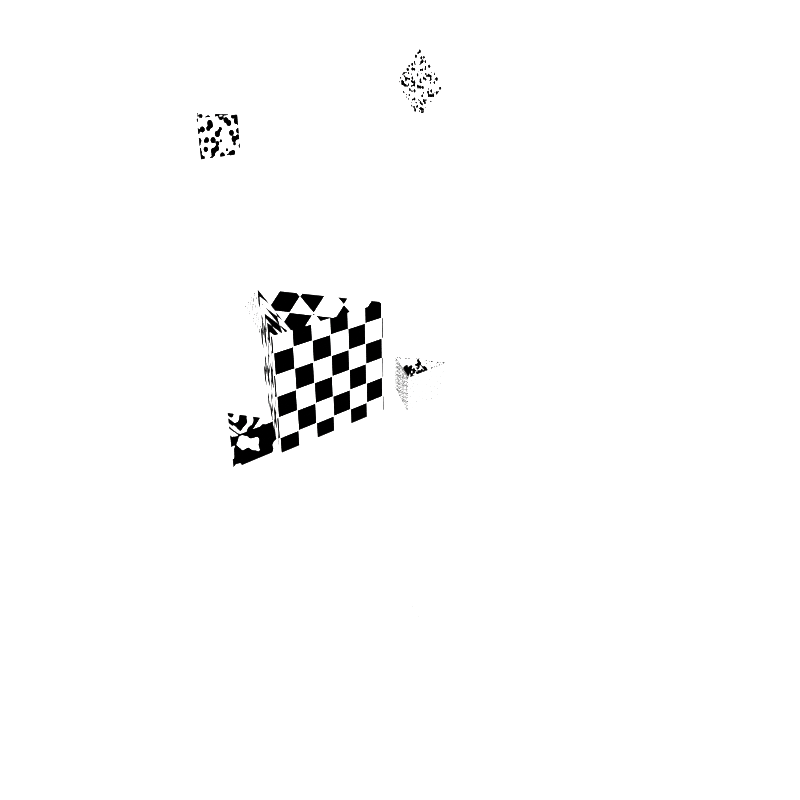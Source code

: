 # Source: scene.blend  (saved by Blender 2.90.8; exported with 4.5.12 LTS)
import bpy
from mathutils import Matrix  # noqa: F401  (used for matrix-valued properties, if any)

bpy.ops.wm.read_factory_settings(use_empty=True)
scene = bpy.context.scene
scene.name = 'Scene'

# ---- collections
col_collection = bpy.data.collections.new('Collection'); scene.collection.children.link(col_collection)
col_h1 = bpy.data.collections.new('h1'); scene.collection.children.link(col_h1)
col_h2 = bpy.data.collections.new('h2'); scene.collection.children.link(col_h2)
col_h3 = bpy.data.collections.new('h3'); scene.collection.children.link(col_h3)
col_h4 = bpy.data.collections.new('h4'); scene.collection.children.link(col_h4)
col_h5 = bpy.data.collections.new('h5'); scene.collection.children.link(col_h5)

# ---- materials (node trees are filled in below, after node groups)
mat_texture = bpy.data.materials.new('texture')
mat_texture_001 = bpy.data.materials.new('texture.001')
mat_texture_002 = bpy.data.materials.new('texture.002')
mat_texture_003 = bpy.data.materials.new('texture.003')
mat_texture_004 = bpy.data.materials.new('texture.004')
mat_texture_005 = bpy.data.materials.new('texture.005')
mat_texture_006 = bpy.data.materials.new('texture.006')
mat_texture_007 = bpy.data.materials.new('texture.007')
mat_texture_008 = bpy.data.materials.new('texture.008')
mat_texture_009 = bpy.data.materials.new('texture.009')
mat_texture_010 = bpy.data.materials.new('texture.010')
mat_texture_011 = bpy.data.materials.new('texture.011')
mat_texture_012 = bpy.data.materials.new('texture.012')

# ---- material node trees
mat_texture.use_nodes = True; mat_texture.node_tree.nodes.clear()
_N = mat_texture.node_tree.nodes; _L = mat_texture.node_tree.links
n0 = _N.new('ShaderNodeBsdfPrincipled'); n0.name = 'Principled BSDF'; n0.location = (10, 300)
n0.distribution = 'GGX'
n0.subsurface_method = 'BURLEY'
n0.inputs[2].default_value = 1.0
n0.inputs[3].default_value = 1.45
n0.inputs[13].default_value = 0.0
n0.inputs[27].default_value = (0.0, 0.0, 0.0, 1.0)
n0.inputs[28].default_value = 1.0
n1 = _N.new('ShaderNodeOutputMaterial'); n1.name = 'Material Output'; n1.location = (300, 300)
n1.target = 'CYCLES'
n2 = _N.new('ShaderNodeTexVoronoi'); n2.name = 'Voronoi Texture'; n2.location = (0, 0)
n2.inputs[2].default_value = 8.426
n2.inputs[8].default_value = 0.2346
n3 = _N.new('ShaderNodeValToRGB'); n3.name = 'ColorRamp'; n3.location = (0, 0)
n3.color_ramp.interpolation = 'CONSTANT'
while len(n3.color_ramp.elements) > 1: n3.color_ramp.elements.remove(n3.color_ramp.elements[-1])
n3.color_ramp.elements[0].position = 0.0; n3.color_ramp.elements[0].color = (0.0, 0.0, 0.0, 1.0)
_e = n3.color_ramp.elements.new(0.5); _e.color = (1.0, 1.0, 1.0, 1.0)
_e = n3.color_ramp.elements.new(1.0); _e.color = (1.0, 1.0, 1.0, 1.0)
n4 = _N.new('ShaderNodeMapping'); n4.name = 'Mapping'; n4.location = (0, 0)
n5 = _N.new('ShaderNodeTexCoord'); n5.name = 'Texture Coordinate'; n5.location = (0, 0)
n6 = _N.new('ShaderNodeOutputMaterial'); n6.name = 'Material Output.001'; n6.location = (0, 0)
n6.target = 'EEVEE'
n7 = _N.new('ShaderNodeMixShader'); n7.name = 'Mix Shader'; n7.location = (0, 0)
n7.label = 'Disable Shadow'
n7.hide = True
n8 = _N.new('ShaderNodeLightPath'); n8.name = 'Light Path'; n8.location = (0, 0)
n8.hide = True
n9 = _N.new('ShaderNodeBsdfTransparent'); n9.name = 'Transparent BSDF'; n9.location = (0, 0)
n9.hide = True
_L.new(n0.outputs[0], n1.inputs[0])
_L.new(n5.outputs[3], n4.inputs[0])
_L.new(n4.outputs[0], n2.inputs[0])
_L.new(n2.outputs[0], n3.inputs[0])
_L.new(n3.outputs[0], n0.inputs[0])
_L.new(n0.outputs[0], n7.inputs[1])
_L.new(n7.outputs[0], n6.inputs[0])
_L.new(n8.outputs[1], n7.inputs[0])
_L.new(n9.outputs[0], n7.inputs[2])
n1.is_active_output = True
mat_texture_001.use_nodes = True; mat_texture_001.node_tree.nodes.clear()
_N = mat_texture_001.node_tree.nodes; _L = mat_texture_001.node_tree.links
n0 = _N.new('ShaderNodeBsdfPrincipled'); n0.name = 'Principled BSDF'; n0.location = (10, 300)
n0.distribution = 'GGX'
n0.subsurface_method = 'BURLEY'
n0.inputs[2].default_value = 1.0
n0.inputs[3].default_value = 1.45
n0.inputs[13].default_value = 0.0
n0.inputs[27].default_value = (0.0, 0.0, 0.0, 1.0)
n0.inputs[28].default_value = 1.0
n1 = _N.new('ShaderNodeOutputMaterial'); n1.name = 'Material Output'; n1.location = (300, 300)
n1.target = 'CYCLES'
n2 = _N.new('ShaderNodeTexMagic'); n2.name = 'Magic Texture'; n2.location = (0, 0)
n2.inputs[1].default_value = 4.773
n2.inputs[2].default_value = 3.088
n3 = _N.new('ShaderNodeValToRGB'); n3.name = 'ColorRamp'; n3.location = (0, 0)
n3.color_ramp.interpolation = 'CONSTANT'
while len(n3.color_ramp.elements) > 1: n3.color_ramp.elements.remove(n3.color_ramp.elements[-1])
n3.color_ramp.elements[0].position = 0.0; n3.color_ramp.elements[0].color = (0.0, 0.0, 0.0, 1.0)
_e = n3.color_ramp.elements.new(0.5); _e.color = (1.0, 1.0, 1.0, 1.0)
_e = n3.color_ramp.elements.new(1.0); _e.color = (1.0, 1.0, 1.0, 1.0)
n4 = _N.new('ShaderNodeMapping'); n4.name = 'Mapping'; n4.location = (0, 0)
n5 = _N.new('ShaderNodeTexCoord'); n5.name = 'Texture Coordinate'; n5.location = (0, 0)
n6 = _N.new('ShaderNodeOutputMaterial'); n6.name = 'Material Output.001'; n6.location = (0, 0)
n6.target = 'EEVEE'
n7 = _N.new('ShaderNodeMixShader'); n7.name = 'Mix Shader'; n7.location = (0, 0)
n7.label = 'Disable Shadow'
n7.hide = True
n8 = _N.new('ShaderNodeLightPath'); n8.name = 'Light Path'; n8.location = (0, 0)
n8.hide = True
n9 = _N.new('ShaderNodeBsdfTransparent'); n9.name = 'Transparent BSDF'; n9.location = (0, 0)
n9.hide = True
_L.new(n0.outputs[0], n1.inputs[0])
_L.new(n5.outputs[3], n4.inputs[0])
_L.new(n4.outputs[0], n2.inputs[0])
_L.new(n2.outputs[0], n3.inputs[0])
_L.new(n3.outputs[0], n0.inputs[0])
_L.new(n0.outputs[0], n7.inputs[1])
_L.new(n7.outputs[0], n6.inputs[0])
_L.new(n8.outputs[1], n7.inputs[0])
_L.new(n9.outputs[0], n7.inputs[2])
n1.is_active_output = True
mat_texture_002.use_nodes = True; mat_texture_002.node_tree.nodes.clear()
_N = mat_texture_002.node_tree.nodes; _L = mat_texture_002.node_tree.links
n0 = _N.new('ShaderNodeBsdfPrincipled'); n0.name = 'Principled BSDF'; n0.location = (10, 300)
n0.distribution = 'GGX'
n0.subsurface_method = 'BURLEY'
n0.inputs[2].default_value = 1.0
n0.inputs[3].default_value = 1.45
n0.inputs[13].default_value = 0.0
n0.inputs[27].default_value = (0.0, 0.0, 0.0, 1.0)
n0.inputs[28].default_value = 1.0
n1 = _N.new('ShaderNodeOutputMaterial'); n1.name = 'Material Output'; n1.location = (300, 300)
n1.target = 'CYCLES'
n2 = _N.new('ShaderNodeTexVoronoi'); n2.name = 'Voronoi Texture'; n2.location = (0, 0)
n2.inputs[2].default_value = 8.383
n2.inputs[8].default_value = 0.7103
n3 = _N.new('ShaderNodeValToRGB'); n3.name = 'ColorRamp'; n3.location = (0, 0)
n3.color_ramp.interpolation = 'CONSTANT'
while len(n3.color_ramp.elements) > 1: n3.color_ramp.elements.remove(n3.color_ramp.elements[-1])
n3.color_ramp.elements[0].position = 0.0; n3.color_ramp.elements[0].color = (0.0, 0.0, 0.0, 1.0)
_e = n3.color_ramp.elements.new(0.5); _e.color = (1.0, 1.0, 1.0, 1.0)
_e = n3.color_ramp.elements.new(1.0); _e.color = (1.0, 1.0, 1.0, 1.0)
n4 = _N.new('ShaderNodeMapping'); n4.name = 'Mapping'; n4.location = (0, 0)
n5 = _N.new('ShaderNodeTexCoord'); n5.name = 'Texture Coordinate'; n5.location = (0, 0)
n6 = _N.new('ShaderNodeOutputMaterial'); n6.name = 'Material Output.001'; n6.location = (0, 0)
n6.target = 'EEVEE'
n7 = _N.new('ShaderNodeMixShader'); n7.name = 'Mix Shader'; n7.location = (0, 0)
n7.label = 'Disable Shadow'
n7.hide = True
n8 = _N.new('ShaderNodeLightPath'); n8.name = 'Light Path'; n8.location = (0, 0)
n8.hide = True
n9 = _N.new('ShaderNodeBsdfTransparent'); n9.name = 'Transparent BSDF'; n9.location = (0, 0)
n9.hide = True
_L.new(n0.outputs[0], n1.inputs[0])
_L.new(n5.outputs[3], n4.inputs[0])
_L.new(n4.outputs[0], n2.inputs[0])
_L.new(n2.outputs[0], n3.inputs[0])
_L.new(n3.outputs[0], n0.inputs[0])
_L.new(n0.outputs[0], n7.inputs[1])
_L.new(n7.outputs[0], n6.inputs[0])
_L.new(n8.outputs[1], n7.inputs[0])
_L.new(n9.outputs[0], n7.inputs[2])
n1.is_active_output = True
mat_texture_003.use_nodes = True; mat_texture_003.node_tree.nodes.clear()
_N = mat_texture_003.node_tree.nodes; _L = mat_texture_003.node_tree.links
n0 = _N.new('ShaderNodeBsdfPrincipled'); n0.name = 'Principled BSDF'; n0.location = (10, 300)
n0.distribution = 'GGX'
n0.subsurface_method = 'BURLEY'
n0.inputs[2].default_value = 1.0
n0.inputs[3].default_value = 1.45
n0.inputs[13].default_value = 0.0
n0.inputs[27].default_value = (0.0, 0.0, 0.0, 1.0)
n0.inputs[28].default_value = 1.0
n1 = _N.new('ShaderNodeOutputMaterial'); n1.name = 'Material Output'; n1.location = (300, 300)
n1.target = 'CYCLES'
n2 = _N.new('ShaderNodeTexChecker'); n2.name = 'Checker Texture'; n2.location = (0, 0)
n2.inputs[3].default_value = 26.51
n3 = _N.new('ShaderNodeValToRGB'); n3.name = 'ColorRamp'; n3.location = (0, 0)
n3.color_ramp.interpolation = 'CONSTANT'
while len(n3.color_ramp.elements) > 1: n3.color_ramp.elements.remove(n3.color_ramp.elements[-1])
n3.color_ramp.elements[0].position = 0.0; n3.color_ramp.elements[0].color = (0.0, 0.0, 0.0, 1.0)
_e = n3.color_ramp.elements.new(0.5); _e.color = (1.0, 1.0, 1.0, 1.0)
_e = n3.color_ramp.elements.new(1.0); _e.color = (1.0, 1.0, 1.0, 1.0)
n4 = _N.new('ShaderNodeMapping'); n4.name = 'Mapping'; n4.location = (0, 0)
n5 = _N.new('ShaderNodeTexCoord'); n5.name = 'Texture Coordinate'; n5.location = (0, 0)
n6 = _N.new('ShaderNodeOutputMaterial'); n6.name = 'Material Output.001'; n6.location = (0, 0)
n6.target = 'EEVEE'
n7 = _N.new('ShaderNodeMixShader'); n7.name = 'Mix Shader'; n7.location = (0, 0)
n7.label = 'Disable Shadow'
n7.hide = True
n8 = _N.new('ShaderNodeLightPath'); n8.name = 'Light Path'; n8.location = (0, 0)
n8.hide = True
n9 = _N.new('ShaderNodeBsdfTransparent'); n9.name = 'Transparent BSDF'; n9.location = (0, 0)
n9.hide = True
_L.new(n0.outputs[0], n1.inputs[0])
_L.new(n5.outputs[3], n4.inputs[0])
_L.new(n4.outputs[0], n2.inputs[0])
_L.new(n2.outputs[0], n3.inputs[0])
_L.new(n3.outputs[0], n0.inputs[0])
_L.new(n0.outputs[0], n7.inputs[1])
_L.new(n7.outputs[0], n6.inputs[0])
_L.new(n8.outputs[1], n7.inputs[0])
_L.new(n9.outputs[0], n7.inputs[2])
n1.is_active_output = True
mat_texture_004.use_nodes = True; mat_texture_004.node_tree.nodes.clear()
_N = mat_texture_004.node_tree.nodes; _L = mat_texture_004.node_tree.links
n0 = _N.new('ShaderNodeBsdfPrincipled'); n0.name = 'Principled BSDF'; n0.location = (10, 300)
n0.distribution = 'GGX'
n0.subsurface_method = 'BURLEY'
n0.inputs[2].default_value = 1.0
n0.inputs[3].default_value = 1.45
n0.inputs[13].default_value = 0.0
n0.inputs[27].default_value = (0.0, 0.0, 0.0, 1.0)
n0.inputs[28].default_value = 1.0
n1 = _N.new('ShaderNodeOutputMaterial'); n1.name = 'Material Output'; n1.location = (300, 300)
n1.target = 'CYCLES'
n2 = _N.new('ShaderNodeTexMagic'); n2.name = 'Magic Texture'; n2.location = (0, 0)
n2.inputs[1].default_value = 4.224
n2.inputs[2].default_value = 4.448
n3 = _N.new('ShaderNodeValToRGB'); n3.name = 'ColorRamp'; n3.location = (0, 0)
n3.color_ramp.interpolation = 'CONSTANT'
while len(n3.color_ramp.elements) > 1: n3.color_ramp.elements.remove(n3.color_ramp.elements[-1])
n3.color_ramp.elements[0].position = 0.0; n3.color_ramp.elements[0].color = (0.0, 0.0, 0.0, 1.0)
_e = n3.color_ramp.elements.new(0.5); _e.color = (1.0, 1.0, 1.0, 1.0)
_e = n3.color_ramp.elements.new(1.0); _e.color = (1.0, 1.0, 1.0, 1.0)
n4 = _N.new('ShaderNodeMapping'); n4.name = 'Mapping'; n4.location = (0, 0)
n5 = _N.new('ShaderNodeTexCoord'); n5.name = 'Texture Coordinate'; n5.location = (0, 0)
n6 = _N.new('ShaderNodeOutputMaterial'); n6.name = 'Material Output.001'; n6.location = (0, 0)
n6.target = 'EEVEE'
n7 = _N.new('ShaderNodeMixShader'); n7.name = 'Mix Shader'; n7.location = (0, 0)
n7.label = 'Disable Shadow'
n7.hide = True
n8 = _N.new('ShaderNodeLightPath'); n8.name = 'Light Path'; n8.location = (0, 0)
n8.hide = True
n9 = _N.new('ShaderNodeBsdfTransparent'); n9.name = 'Transparent BSDF'; n9.location = (0, 0)
n9.hide = True
_L.new(n0.outputs[0], n1.inputs[0])
_L.new(n5.outputs[3], n4.inputs[0])
_L.new(n4.outputs[0], n2.inputs[0])
_L.new(n2.outputs[0], n3.inputs[0])
_L.new(n3.outputs[0], n0.inputs[0])
_L.new(n0.outputs[0], n7.inputs[1])
_L.new(n7.outputs[0], n6.inputs[0])
_L.new(n8.outputs[1], n7.inputs[0])
_L.new(n9.outputs[0], n7.inputs[2])
n1.is_active_output = True
mat_texture_005.use_nodes = True; mat_texture_005.node_tree.nodes.clear()
_N = mat_texture_005.node_tree.nodes; _L = mat_texture_005.node_tree.links
n0 = _N.new('ShaderNodeBsdfPrincipled'); n0.name = 'Principled BSDF'; n0.location = (10, 300)
n0.distribution = 'GGX'
n0.subsurface_method = 'BURLEY'
n0.inputs[2].default_value = 1.0
n0.inputs[3].default_value = 1.45
n0.inputs[13].default_value = 0.0
n0.inputs[27].default_value = (0.0, 0.0, 0.0, 1.0)
n0.inputs[28].default_value = 1.0
n1 = _N.new('ShaderNodeOutputMaterial'); n1.name = 'Material Output'; n1.location = (300, 300)
n1.target = 'CYCLES'
n2 = _N.new('ShaderNodeTexWave'); n2.name = 'Wave Texture'; n2.location = (0, 0)
n2.inputs[1].default_value = 0.4382
n2.inputs[2].default_value = 3.92
n2.inputs[3].default_value = 0.3514
n2.inputs[4].default_value = 4.116
n3 = _N.new('ShaderNodeValToRGB'); n3.name = 'ColorRamp'; n3.location = (0, 0)
n3.color_ramp.interpolation = 'CONSTANT'
while len(n3.color_ramp.elements) > 1: n3.color_ramp.elements.remove(n3.color_ramp.elements[-1])
n3.color_ramp.elements[0].position = 0.0; n3.color_ramp.elements[0].color = (0.0, 0.0, 0.0, 1.0)
_e = n3.color_ramp.elements.new(0.5); _e.color = (1.0, 1.0, 1.0, 1.0)
_e = n3.color_ramp.elements.new(1.0); _e.color = (1.0, 1.0, 1.0, 1.0)
n4 = _N.new('ShaderNodeMapping'); n4.name = 'Mapping'; n4.location = (0, 0)
n5 = _N.new('ShaderNodeTexCoord'); n5.name = 'Texture Coordinate'; n5.location = (0, 0)
n6 = _N.new('ShaderNodeOutputMaterial'); n6.name = 'Material Output.001'; n6.location = (0, 0)
n6.target = 'EEVEE'
n7 = _N.new('ShaderNodeMixShader'); n7.name = 'Mix Shader'; n7.location = (0, 0)
n7.label = 'Disable Shadow'
n7.hide = True
n8 = _N.new('ShaderNodeLightPath'); n8.name = 'Light Path'; n8.location = (0, 0)
n8.hide = True
n9 = _N.new('ShaderNodeBsdfTransparent'); n9.name = 'Transparent BSDF'; n9.location = (0, 0)
n9.hide = True
_L.new(n0.outputs[0], n1.inputs[0])
_L.new(n5.outputs[3], n4.inputs[0])
_L.new(n4.outputs[0], n2.inputs[0])
_L.new(n2.outputs[0], n3.inputs[0])
_L.new(n3.outputs[0], n0.inputs[0])
_L.new(n0.outputs[0], n7.inputs[1])
_L.new(n7.outputs[0], n6.inputs[0])
_L.new(n8.outputs[1], n7.inputs[0])
_L.new(n9.outputs[0], n7.inputs[2])
n1.is_active_output = True
mat_texture_006.use_nodes = True; mat_texture_006.node_tree.nodes.clear()
_N = mat_texture_006.node_tree.nodes; _L = mat_texture_006.node_tree.links
n0 = _N.new('ShaderNodeBsdfPrincipled'); n0.name = 'Principled BSDF'; n0.location = (10, 300)
n0.distribution = 'GGX'
n0.subsurface_method = 'BURLEY'
n0.inputs[2].default_value = 1.0
n0.inputs[3].default_value = 1.45
n0.inputs[13].default_value = 0.0
n0.inputs[27].default_value = (0.0, 0.0, 0.0, 1.0)
n0.inputs[28].default_value = 1.0
n1 = _N.new('ShaderNodeOutputMaterial'); n1.name = 'Material Output'; n1.location = (300, 300)
n1.target = 'CYCLES'
n2 = _N.new('ShaderNodeTexVoronoi'); n2.name = 'Voronoi Texture'; n2.location = (0, 0)
n2.inputs[2].default_value = 3.495
n2.inputs[8].default_value = 0.9401
n3 = _N.new('ShaderNodeValToRGB'); n3.name = 'ColorRamp'; n3.location = (0, 0)
n3.color_ramp.interpolation = 'CONSTANT'
while len(n3.color_ramp.elements) > 1: n3.color_ramp.elements.remove(n3.color_ramp.elements[-1])
n3.color_ramp.elements[0].position = 0.0; n3.color_ramp.elements[0].color = (0.0, 0.0, 0.0, 1.0)
_e = n3.color_ramp.elements.new(0.5); _e.color = (1.0, 1.0, 1.0, 1.0)
_e = n3.color_ramp.elements.new(1.0); _e.color = (1.0, 1.0, 1.0, 1.0)
n4 = _N.new('ShaderNodeMapping'); n4.name = 'Mapping'; n4.location = (0, 0)
n5 = _N.new('ShaderNodeTexCoord'); n5.name = 'Texture Coordinate'; n5.location = (0, 0)
n6 = _N.new('ShaderNodeOutputMaterial'); n6.name = 'Material Output.001'; n6.location = (0, 0)
n6.target = 'EEVEE'
n7 = _N.new('ShaderNodeMixShader'); n7.name = 'Mix Shader'; n7.location = (0, 0)
n7.label = 'Disable Shadow'
n7.hide = True
n8 = _N.new('ShaderNodeLightPath'); n8.name = 'Light Path'; n8.location = (0, 0)
n8.hide = True
n9 = _N.new('ShaderNodeBsdfTransparent'); n9.name = 'Transparent BSDF'; n9.location = (0, 0)
n9.hide = True
_L.new(n0.outputs[0], n1.inputs[0])
_L.new(n5.outputs[3], n4.inputs[0])
_L.new(n4.outputs[0], n2.inputs[0])
_L.new(n2.outputs[0], n3.inputs[0])
_L.new(n3.outputs[0], n0.inputs[0])
_L.new(n0.outputs[0], n7.inputs[1])
_L.new(n7.outputs[0], n6.inputs[0])
_L.new(n8.outputs[1], n7.inputs[0])
_L.new(n9.outputs[0], n7.inputs[2])
n1.is_active_output = True
mat_texture_007.use_nodes = True; mat_texture_007.node_tree.nodes.clear()
_N = mat_texture_007.node_tree.nodes; _L = mat_texture_007.node_tree.links
n0 = _N.new('ShaderNodeBsdfPrincipled'); n0.name = 'Principled BSDF'; n0.location = (10, 300)
n0.distribution = 'GGX'
n0.subsurface_method = 'BURLEY'
n0.inputs[2].default_value = 1.0
n0.inputs[3].default_value = 1.45
n0.inputs[13].default_value = 0.0
n0.inputs[27].default_value = (0.0, 0.0, 0.0, 1.0)
n0.inputs[28].default_value = 1.0
n1 = _N.new('ShaderNodeOutputMaterial'); n1.name = 'Material Output'; n1.location = (300, 300)
n1.target = 'CYCLES'
n2 = _N.new('ShaderNodeTexNoise'); n2.name = 'Noise Texture'; n2.location = (0, 0)
n2.inputs[2].default_value = 5.977
n2.inputs[3].default_value = 1.734
n2.inputs[4].default_value = 0.785
n2.inputs[8].default_value = 0.3598
n3 = _N.new('ShaderNodeValToRGB'); n3.name = 'ColorRamp'; n3.location = (0, 0)
n3.color_ramp.interpolation = 'CONSTANT'
while len(n3.color_ramp.elements) > 1: n3.color_ramp.elements.remove(n3.color_ramp.elements[-1])
n3.color_ramp.elements[0].position = 0.0; n3.color_ramp.elements[0].color = (0.0, 0.0, 0.0, 1.0)
_e = n3.color_ramp.elements.new(0.5); _e.color = (1.0, 1.0, 1.0, 1.0)
_e = n3.color_ramp.elements.new(1.0); _e.color = (1.0, 1.0, 1.0, 1.0)
n4 = _N.new('ShaderNodeMapping'); n4.name = 'Mapping'; n4.location = (0, 0)
n5 = _N.new('ShaderNodeTexCoord'); n5.name = 'Texture Coordinate'; n5.location = (0, 0)
n6 = _N.new('ShaderNodeOutputMaterial'); n6.name = 'Material Output.001'; n6.location = (0, 0)
n6.target = 'EEVEE'
n7 = _N.new('ShaderNodeMixShader'); n7.name = 'Mix Shader'; n7.location = (0, 0)
n7.label = 'Disable Shadow'
n7.hide = True
n8 = _N.new('ShaderNodeLightPath'); n8.name = 'Light Path'; n8.location = (0, 0)
n8.hide = True
n9 = _N.new('ShaderNodeBsdfTransparent'); n9.name = 'Transparent BSDF'; n9.location = (0, 0)
n9.hide = True
_L.new(n0.outputs[0], n1.inputs[0])
_L.new(n5.outputs[3], n4.inputs[0])
_L.new(n4.outputs[0], n2.inputs[0])
_L.new(n2.outputs[0], n3.inputs[0])
_L.new(n3.outputs[0], n0.inputs[0])
_L.new(n0.outputs[0], n7.inputs[1])
_L.new(n7.outputs[0], n6.inputs[0])
_L.new(n8.outputs[1], n7.inputs[0])
_L.new(n9.outputs[0], n7.inputs[2])
n1.is_active_output = True
mat_texture_008.use_nodes = True; mat_texture_008.node_tree.nodes.clear()
_N = mat_texture_008.node_tree.nodes; _L = mat_texture_008.node_tree.links
n0 = _N.new('ShaderNodeBsdfPrincipled'); n0.name = 'Principled BSDF'; n0.location = (10, 300)
n0.distribution = 'GGX'
n0.subsurface_method = 'BURLEY'
n0.inputs[2].default_value = 1.0
n0.inputs[3].default_value = 1.45
n0.inputs[13].default_value = 0.0
n0.inputs[27].default_value = (0.0, 0.0, 0.0, 1.0)
n0.inputs[28].default_value = 1.0
n1 = _N.new('ShaderNodeOutputMaterial'); n1.name = 'Material Output'; n1.location = (300, 300)
n1.target = 'CYCLES'
n2 = _N.new('ShaderNodeTexVoronoi'); n2.name = 'Voronoi Texture'; n2.location = (0, 0)
n2.inputs[2].default_value = 2.011
n2.inputs[8].default_value = 0.4071
n3 = _N.new('ShaderNodeValToRGB'); n3.name = 'ColorRamp'; n3.location = (0, 0)
n3.color_ramp.interpolation = 'CONSTANT'
while len(n3.color_ramp.elements) > 1: n3.color_ramp.elements.remove(n3.color_ramp.elements[-1])
n3.color_ramp.elements[0].position = 0.0; n3.color_ramp.elements[0].color = (0.0, 0.0, 0.0, 1.0)
_e = n3.color_ramp.elements.new(0.5); _e.color = (1.0, 1.0, 1.0, 1.0)
_e = n3.color_ramp.elements.new(1.0); _e.color = (1.0, 1.0, 1.0, 1.0)
n4 = _N.new('ShaderNodeMapping'); n4.name = 'Mapping'; n4.location = (0, 0)
n5 = _N.new('ShaderNodeTexCoord'); n5.name = 'Texture Coordinate'; n5.location = (0, 0)
n6 = _N.new('ShaderNodeOutputMaterial'); n6.name = 'Material Output.001'; n6.location = (0, 0)
n6.target = 'EEVEE'
n7 = _N.new('ShaderNodeMixShader'); n7.name = 'Mix Shader'; n7.location = (0, 0)
n7.label = 'Disable Shadow'
n7.hide = True
n8 = _N.new('ShaderNodeLightPath'); n8.name = 'Light Path'; n8.location = (0, 0)
n8.hide = True
n9 = _N.new('ShaderNodeBsdfTransparent'); n9.name = 'Transparent BSDF'; n9.location = (0, 0)
n9.hide = True
_L.new(n0.outputs[0], n1.inputs[0])
_L.new(n5.outputs[3], n4.inputs[0])
_L.new(n4.outputs[0], n2.inputs[0])
_L.new(n2.outputs[0], n3.inputs[0])
_L.new(n3.outputs[0], n0.inputs[0])
_L.new(n0.outputs[0], n7.inputs[1])
_L.new(n7.outputs[0], n6.inputs[0])
_L.new(n8.outputs[1], n7.inputs[0])
_L.new(n9.outputs[0], n7.inputs[2])
n1.is_active_output = True
mat_texture_009.use_nodes = True; mat_texture_009.node_tree.nodes.clear()
_N = mat_texture_009.node_tree.nodes; _L = mat_texture_009.node_tree.links
n0 = _N.new('ShaderNodeBsdfPrincipled'); n0.name = 'Principled BSDF'; n0.location = (10, 300)
n0.distribution = 'GGX'
n0.subsurface_method = 'BURLEY'
n0.inputs[2].default_value = 1.0
n0.inputs[3].default_value = 1.45
n0.inputs[13].default_value = 0.0
n0.inputs[27].default_value = (0.0, 0.0, 0.0, 1.0)
n0.inputs[28].default_value = 1.0
n1 = _N.new('ShaderNodeOutputMaterial'); n1.name = 'Material Output'; n1.location = (300, 300)
n1.target = 'CYCLES'
n2 = _N.new('ShaderNodeTexBrick'); n2.name = 'Brick Texture'; n2.location = (0, 0)
n2.inputs[4].default_value = 1.409
n2.inputs[5].default_value = 0.002738
n2.inputs[6].default_value = 0.6399
n2.inputs[7].default_value = -0.7031
n2.inputs[8].default_value = 1.072
n2.inputs[9].default_value = 0.7852
n3 = _N.new('ShaderNodeValToRGB'); n3.name = 'ColorRamp'; n3.location = (0, 0)
n3.color_ramp.interpolation = 'CONSTANT'
while len(n3.color_ramp.elements) > 1: n3.color_ramp.elements.remove(n3.color_ramp.elements[-1])
n3.color_ramp.elements[0].position = 0.0; n3.color_ramp.elements[0].color = (0.0, 0.0, 0.0, 1.0)
_e = n3.color_ramp.elements.new(0.5); _e.color = (1.0, 1.0, 1.0, 1.0)
_e = n3.color_ramp.elements.new(1.0); _e.color = (1.0, 1.0, 1.0, 1.0)
n4 = _N.new('ShaderNodeMapping'); n4.name = 'Mapping'; n4.location = (0, 0)
n5 = _N.new('ShaderNodeTexCoord'); n5.name = 'Texture Coordinate'; n5.location = (0, 0)
n6 = _N.new('ShaderNodeOutputMaterial'); n6.name = 'Material Output.001'; n6.location = (0, 0)
n6.target = 'EEVEE'
n7 = _N.new('ShaderNodeMixShader'); n7.name = 'Mix Shader'; n7.location = (0, 0)
n7.label = 'Disable Shadow'
n7.hide = True
n8 = _N.new('ShaderNodeLightPath'); n8.name = 'Light Path'; n8.location = (0, 0)
n8.hide = True
n9 = _N.new('ShaderNodeBsdfTransparent'); n9.name = 'Transparent BSDF'; n9.location = (0, 0)
n9.hide = True
_L.new(n0.outputs[0], n1.inputs[0])
_L.new(n5.outputs[3], n4.inputs[0])
_L.new(n4.outputs[0], n2.inputs[0])
_L.new(n2.outputs[0], n3.inputs[0])
_L.new(n3.outputs[0], n0.inputs[0])
_L.new(n0.outputs[0], n7.inputs[1])
_L.new(n7.outputs[0], n6.inputs[0])
_L.new(n8.outputs[1], n7.inputs[0])
_L.new(n9.outputs[0], n7.inputs[2])
n1.is_active_output = True
mat_texture_010.use_nodes = True; mat_texture_010.node_tree.nodes.clear()
_N = mat_texture_010.node_tree.nodes; _L = mat_texture_010.node_tree.links
n0 = _N.new('ShaderNodeBsdfPrincipled'); n0.name = 'Principled BSDF'; n0.location = (10, 300)
n0.distribution = 'GGX'
n0.subsurface_method = 'BURLEY'
n0.inputs[2].default_value = 1.0
n0.inputs[3].default_value = 1.45
n0.inputs[13].default_value = 0.0
n0.inputs[27].default_value = (0.0, 0.0, 0.0, 1.0)
n0.inputs[28].default_value = 1.0
n1 = _N.new('ShaderNodeOutputMaterial'); n1.name = 'Material Output'; n1.location = (300, 300)
n1.target = 'CYCLES'
n2 = _N.new('ShaderNodeTexChecker'); n2.name = 'Checker Texture'; n2.location = (0, 0)
n2.inputs[3].default_value = 2.982
n3 = _N.new('ShaderNodeValToRGB'); n3.name = 'ColorRamp'; n3.location = (0, 0)
n3.color_ramp.interpolation = 'CONSTANT'
while len(n3.color_ramp.elements) > 1: n3.color_ramp.elements.remove(n3.color_ramp.elements[-1])
n3.color_ramp.elements[0].position = 0.0; n3.color_ramp.elements[0].color = (0.0, 0.0, 0.0, 1.0)
_e = n3.color_ramp.elements.new(0.5); _e.color = (1.0, 1.0, 1.0, 1.0)
_e = n3.color_ramp.elements.new(1.0); _e.color = (1.0, 1.0, 1.0, 1.0)
n4 = _N.new('ShaderNodeMapping'); n4.name = 'Mapping'; n4.location = (0, 0)
n5 = _N.new('ShaderNodeTexCoord'); n5.name = 'Texture Coordinate'; n5.location = (0, 0)
n6 = _N.new('ShaderNodeOutputMaterial'); n6.name = 'Material Output.001'; n6.location = (0, 0)
n6.target = 'EEVEE'
n7 = _N.new('ShaderNodeMixShader'); n7.name = 'Mix Shader'; n7.location = (0, 0)
n7.label = 'Disable Shadow'
n7.hide = True
n8 = _N.new('ShaderNodeLightPath'); n8.name = 'Light Path'; n8.location = (0, 0)
n8.hide = True
n9 = _N.new('ShaderNodeBsdfTransparent'); n9.name = 'Transparent BSDF'; n9.location = (0, 0)
n9.hide = True
_L.new(n0.outputs[0], n1.inputs[0])
_L.new(n5.outputs[3], n4.inputs[0])
_L.new(n4.outputs[0], n2.inputs[0])
_L.new(n2.outputs[0], n3.inputs[0])
_L.new(n3.outputs[0], n0.inputs[0])
_L.new(n0.outputs[0], n7.inputs[1])
_L.new(n7.outputs[0], n6.inputs[0])
_L.new(n8.outputs[1], n7.inputs[0])
_L.new(n9.outputs[0], n7.inputs[2])
n1.is_active_output = True
mat_texture_011.use_nodes = True; mat_texture_011.node_tree.nodes.clear()
_N = mat_texture_011.node_tree.nodes; _L = mat_texture_011.node_tree.links
n0 = _N.new('ShaderNodeBsdfPrincipled'); n0.name = 'Principled BSDF'; n0.location = (10, 300)
n0.distribution = 'GGX'
n0.subsurface_method = 'BURLEY'
n0.inputs[2].default_value = 1.0
n0.inputs[3].default_value = 1.45
n0.inputs[13].default_value = 0.0
n0.inputs[27].default_value = (0.0, 0.0, 0.0, 1.0)
n0.inputs[28].default_value = 1.0
n1 = _N.new('ShaderNodeOutputMaterial'); n1.name = 'Material Output'; n1.location = (300, 300)
n1.target = 'CYCLES'
n2 = _N.new('ShaderNodeTexMagic'); n2.name = 'Magic Texture'; n2.location = (0, 0)
n2.inputs[1].default_value = 2.094
n2.inputs[2].default_value = 1.677
n3 = _N.new('ShaderNodeValToRGB'); n3.name = 'ColorRamp'; n3.location = (0, 0)
n3.color_ramp.interpolation = 'CONSTANT'
while len(n3.color_ramp.elements) > 1: n3.color_ramp.elements.remove(n3.color_ramp.elements[-1])
n3.color_ramp.elements[0].position = 0.0; n3.color_ramp.elements[0].color = (0.0, 0.0, 0.0, 1.0)
_e = n3.color_ramp.elements.new(0.5); _e.color = (1.0, 1.0, 1.0, 1.0)
_e = n3.color_ramp.elements.new(1.0); _e.color = (1.0, 1.0, 1.0, 1.0)
n4 = _N.new('ShaderNodeMapping'); n4.name = 'Mapping'; n4.location = (0, 0)
n5 = _N.new('ShaderNodeTexCoord'); n5.name = 'Texture Coordinate'; n5.location = (0, 0)
n6 = _N.new('ShaderNodeOutputMaterial'); n6.name = 'Material Output.001'; n6.location = (0, 0)
n6.target = 'EEVEE'
n7 = _N.new('ShaderNodeMixShader'); n7.name = 'Mix Shader'; n7.location = (0, 0)
n7.label = 'Disable Shadow'
n7.hide = True
n8 = _N.new('ShaderNodeLightPath'); n8.name = 'Light Path'; n8.location = (0, 0)
n8.hide = True
n9 = _N.new('ShaderNodeBsdfTransparent'); n9.name = 'Transparent BSDF'; n9.location = (0, 0)
n9.hide = True
_L.new(n0.outputs[0], n1.inputs[0])
_L.new(n5.outputs[3], n4.inputs[0])
_L.new(n4.outputs[0], n2.inputs[0])
_L.new(n2.outputs[0], n3.inputs[0])
_L.new(n3.outputs[0], n0.inputs[0])
_L.new(n0.outputs[0], n7.inputs[1])
_L.new(n7.outputs[0], n6.inputs[0])
_L.new(n8.outputs[1], n7.inputs[0])
_L.new(n9.outputs[0], n7.inputs[2])
n1.is_active_output = True
mat_texture_012.use_nodes = True; mat_texture_012.node_tree.nodes.clear()
_N = mat_texture_012.node_tree.nodes; _L = mat_texture_012.node_tree.links
n0 = _N.new('ShaderNodeBsdfPrincipled'); n0.name = 'Principled BSDF'; n0.location = (10, 300)
n0.distribution = 'GGX'
n0.subsurface_method = 'BURLEY'
n0.inputs[2].default_value = 1.0
n0.inputs[3].default_value = 1.45
n0.inputs[13].default_value = 0.0
n0.inputs[27].default_value = (0.0, 0.0, 0.0, 1.0)
n0.inputs[28].default_value = 1.0
n1 = _N.new('ShaderNodeOutputMaterial'); n1.name = 'Material Output'; n1.location = (300, 300)
n1.target = 'CYCLES'
n2 = _N.new('ShaderNodeTexWave'); n2.name = 'Wave Texture'; n2.location = (0, 0)
n2.inputs[1].default_value = 2.343
n2.inputs[2].default_value = 2.215
n2.inputs[3].default_value = 2.263
n2.inputs[4].default_value = 4.997
n3 = _N.new('ShaderNodeValToRGB'); n3.name = 'ColorRamp'; n3.location = (0, 0)
n3.color_ramp.interpolation = 'CONSTANT'
while len(n3.color_ramp.elements) > 1: n3.color_ramp.elements.remove(n3.color_ramp.elements[-1])
n3.color_ramp.elements[0].position = 0.0; n3.color_ramp.elements[0].color = (0.0, 0.0, 0.0, 1.0)
_e = n3.color_ramp.elements.new(0.5); _e.color = (1.0, 1.0, 1.0, 1.0)
_e = n3.color_ramp.elements.new(1.0); _e.color = (1.0, 1.0, 1.0, 1.0)
n4 = _N.new('ShaderNodeMapping'); n4.name = 'Mapping'; n4.location = (0, 0)
n5 = _N.new('ShaderNodeTexCoord'); n5.name = 'Texture Coordinate'; n5.location = (0, 0)
n6 = _N.new('ShaderNodeOutputMaterial'); n6.name = 'Material Output.001'; n6.location = (0, 0)
n6.target = 'EEVEE'
n7 = _N.new('ShaderNodeMixShader'); n7.name = 'Mix Shader'; n7.location = (0, 0)
n7.label = 'Disable Shadow'
n7.hide = True
n8 = _N.new('ShaderNodeLightPath'); n8.name = 'Light Path'; n8.location = (0, 0)
n8.hide = True
n9 = _N.new('ShaderNodeBsdfTransparent'); n9.name = 'Transparent BSDF'; n9.location = (0, 0)
n9.hide = True
_L.new(n0.outputs[0], n1.inputs[0])
_L.new(n5.outputs[3], n4.inputs[0])
_L.new(n4.outputs[0], n2.inputs[0])
_L.new(n2.outputs[0], n3.inputs[0])
_L.new(n3.outputs[0], n0.inputs[0])
_L.new(n0.outputs[0], n7.inputs[1])
_L.new(n7.outputs[0], n6.inputs[0])
_L.new(n8.outputs[1], n7.inputs[0])
_L.new(n9.outputs[0], n7.inputs[2])
n1.is_active_output = True

# ---- world
world_world = bpy.data.worlds.new('World'); scene.world = world_world
world_world.use_nodes = True; world_world.node_tree.nodes.clear()
_N = world_world.node_tree.nodes; _L = world_world.node_tree.links
n0 = _N.new('ShaderNodeOutputWorld'); n0.name = 'World Output'; n0.location = (300, 300)
n1 = _N.new('ShaderNodeBackground'); n1.name = 'Background'; n1.location = (10, 300)
n1.inputs[0].default_value = (1.0, 1.0, 1.0, 1.0)
n1.inputs[1].default_value = 1.5
_L.new(n1.outputs[0], n0.inputs[0])
n0.is_active_output = True
world_world.color = (0.05088, 0.05088, 0.05088)
world_world.use_sun_shadow = False
world_world.sun_shadow_jitter_overblur = 0.0

# ---- cameras
cam_camera = bpy.data.cameras.new('Camera')
cam_camera.clip_end = 100.0
cam_camera.sensor_width = 50.0
cam_camera.ortho_scale = 7.314

# ---- lights
light_light_004 = bpy.data.lights.new('Light.004', 'SUN')
light_light_004.specular_factor = 0.0
light_light_004.transmission_factor = 0.0
light_light_004.use_shadow = False
light_light_004.energy = 5.0
light_light_004.shadow_soft_size = 0.25

# ---- meshes
me_h1_0 = bpy.data.meshes.new('h1_0')
me_h1_0.from_pydata([(-3.263e-32, 0.0, -1.0), (-1.0, -2.902e-15, 0.0), (-3.263e-32, 0.0, 1.0), (3.263e-32, 0.0, -1.0), (1.0, 0.0, 0.0), (3.263e-32, 0.0, 1.0), (-3.263e-32, 0.0, -1.0), (-1.0, 2.902e-15, 0.0), (-3.263e-32, 0.0, 1.0)], [], [(3, 1, 4), (1, 3, 0), (1, 5, 4), (5, 1, 2), (7, 3, 4), (3, 7, 6), (5, 7, 4), (7, 5, 8)])
me_h1_0.materials.append(mat_texture)
me_h1_0.use_remesh_fix_poles = True
me_h1_0.use_remesh_preserve_attributes = False
me_h1_0.use_mirror_vertex_groups = False
me_h1_0.update()
me_h1_1 = bpy.data.meshes.new('h1_1')
me_h1_1.from_pydata([(0.0, 0.0, -4.411e-30), (-2.0, -2.181e-14, 0.0), (0.0, 0.0, 4.411e-30), (0.0, 0.0, -4.411e-30), (2.0, 0.0, 0.0), (0.0, 0.0, 4.411e-30), (0.0, 0.0, -4.411e-30), (-2.0, 2.181e-14, 0.0), (0.0, 0.0, 4.411e-30)], [], [(3, 1, 4), (1, 3, 0), (1, 5, 4), (5, 1, 2), (7, 3, 4), (3, 7, 6), (5, 7, 4), (7, 5, 8)])
me_h1_1.materials.append(mat_texture_001)
me_h1_1.use_remesh_fix_poles = True
me_h1_1.use_remesh_preserve_attributes = False
me_h1_1.use_mirror_vertex_groups = False
me_h1_1.update()
me_h1_2 = bpy.data.meshes.new('h1_2')
me_h1_2.from_pydata([(0.0, 0.0, -1.0), (-1.0, -1.547e-40, 0.0), (0.0, 0.0, 1.0), (0.0, 0.0, -1.0), (1.0, 0.0, 0.0), (0.0, 0.0, 1.0), (0.0, 0.0, -1.0), (-1.0, 1.547e-40, 0.0), (0.0, 0.0, 1.0)], [], [(3, 1, 4), (1, 3, 0), (1, 5, 4), (5, 1, 2), (7, 3, 4), (3, 7, 6), (5, 7, 4), (7, 5, 8)])
me_h1_2.materials.append(mat_texture_002)
me_h1_2.use_remesh_fix_poles = True
me_h1_2.use_remesh_preserve_attributes = False
me_h1_2.use_mirror_vertex_groups = False
me_h1_2.update()
me_h1_3 = bpy.data.meshes.new('h1_3')
me_h1_3.from_pydata([(-3.152e-18, 0.0, -1.0), (-1.0, 0.0, 0.0), (-3.152e-18, 0.0, 1.0), (3.152e-18, 0.0, -1.0), (1.0, 0.0, 0.0), (3.152e-18, 0.0, 1.0), (-3.152e-18, 0.0, -1.0), (-1.0, 0.0, 0.0), (-3.152e-18, 0.0, 1.0)], [], [(3, 1, 4), (1, 3, 0), (1, 5, 4), (5, 1, 2), (7, 3, 4), (3, 7, 6), (5, 7, 4), (7, 5, 8)])
me_h1_3.materials.append(mat_texture_003)
me_h1_3.use_remesh_fix_poles = True
me_h1_3.use_remesh_preserve_attributes = False
me_h1_3.use_mirror_vertex_groups = False
me_h1_3.update()
me_h3_0 = bpy.data.meshes.new('h3_0')
me_h3_0.from_pydata([(0.0, 0.0, 0.0), (-1.121, -1.567e-17, -0.6456), (-1.121, -1.567e-17, 0.6456), (0.0, 0.0, 0.0), (0.0, 0.0, 0.0), (0.5382, -0.9629, -0.6456), (0.5382, -0.9629, 0.6456), (0.0, 0.0, 0.0), (0.0, 0.0, 0.0), (0.5382, 0.9629, -0.6456), (0.5382, 0.9629, 0.6456), (0.0, 0.0, 0.0), (0.0, 0.0, 0.0), (-1.121, 1.567e-17, -0.6456), (-1.121, 1.567e-17, 0.6456), (0.0, 0.0, 0.0)], [], [(11, 6, 7), (6, 11, 10), (14, 11, 15), (11, 14, 10), (7, 2, 3), (6, 2, 7), (5, 2, 6), (2, 5, 1), (1, 5, 0), (5, 4, 0), (9, 13, 12), (8, 9, 12), (9, 14, 13), (14, 9, 10), (9, 8, 4), (5, 9, 4), (9, 6, 10), (9, 5, 6)])
me_h3_0.materials.append(mat_texture_004)
me_h3_0.use_remesh_fix_poles = True
me_h3_0.use_remesh_preserve_attributes = False
me_h3_0.use_mirror_vertex_groups = False
me_h3_0.update()
me_h3_1 = bpy.data.meshes.new('h3_1')
me_h3_1.from_pydata([(0.0, 0.0, -3.739e-17), (-1.489, -6.66e-14, -0.862), (-1.489, -6.66e-14, 0.862), (0.0, 0.0, 3.739e-17), (0.0, 0.0, -3.739e-17), (0.8324, -1.32, -0.862), (0.8324, -1.32, 0.862), (0.0, 0.0, 3.739e-17), (0.0, 0.0, -3.739e-17), (0.8324, 1.32, -0.862), (0.8324, 1.32, 0.862), (0.0, 0.0, 3.739e-17), (0.0, 0.0, -3.739e-17), (-1.489, 6.66e-14, -0.862), (-1.489, 6.66e-14, 0.862), (0.0, 0.0, 3.739e-17)], [], [(11, 6, 7), (6, 11, 10), (14, 11, 15), (11, 14, 10), (7, 2, 3), (6, 2, 7), (5, 2, 6), (2, 5, 1), (1, 5, 0), (5, 4, 0), (9, 13, 12), (8, 9, 12), (9, 14, 13), (14, 9, 10), (9, 8, 4), (5, 9, 4), (9, 6, 10), (9, 5, 6)])
me_h3_1.materials.append(mat_texture_005)
me_h3_1.use_remesh_fix_poles = True
me_h3_1.use_remesh_preserve_attributes = False
me_h3_1.use_mirror_vertex_groups = False
me_h3_1.update()
me_h3_2 = bpy.data.meshes.new('h3_2')
me_h3_2.from_pydata([(0.0, 0.0, -3.524e-25), (-1.345, -7.536e-37, -0.8017), (-1.345, -7.536e-37, 0.8017), (0.0, 0.0, 3.524e-25), (0.0, 0.0, -3.524e-25), (0.2772, -0.9689, -0.8017), (0.2772, -0.9689, 0.8017), (0.0, 0.0, 3.524e-25), (0.0, 0.0, -3.524e-25), (0.2772, 0.9689, -0.8017), (0.2772, 0.9689, 0.8017), (0.0, 0.0, 3.524e-25), (0.0, 0.0, -3.524e-25), (-1.345, 7.536e-37, -0.8017), (-1.345, 7.536e-37, 0.8017), (0.0, 0.0, 3.524e-25)], [], [(11, 6, 7), (6, 11, 10), (14, 11, 15), (11, 14, 10), (7, 2, 3), (6, 2, 7), (5, 2, 6), (2, 5, 1), (1, 5, 0), (5, 4, 0), (9, 13, 12), (8, 9, 12), (9, 14, 13), (14, 9, 10), (9, 8, 4), (5, 9, 4), (9, 6, 10), (9, 5, 6)])
me_h3_2.materials.append(mat_texture_006)
me_h3_2.use_remesh_fix_poles = True
me_h3_2.use_remesh_preserve_attributes = False
me_h3_2.use_mirror_vertex_groups = False
me_h3_2.update()
me_h3_3 = bpy.data.meshes.new('h3_3')
me_h3_3.from_pydata([(-2.748e-23, -2.803e-45, -1.0), (-0.8186, -7.62e-23, -0.3812), (-0.8186, -7.62e-23, 0.3812), (-2.748e-23, -2.803e-45, 1.0), (1.052e-23, -2.251e-23, -1.0), (0.3135, -0.6708, -0.3812), (0.3135, -0.6708, 0.3812), (1.052e-23, -2.251e-23, 1.0), (1.052e-23, 2.251e-23, -1.0), (0.3135, 0.6708, -0.3812), (0.3135, 0.6708, 0.3812), (1.052e-23, 2.251e-23, 1.0), (-2.748e-23, 2.803e-45, -1.0), (-0.8186, 7.62e-23, -0.3812), (-0.8186, 7.62e-23, 0.3812), (-2.748e-23, 2.803e-45, 1.0)], [], [(14, 11, 15), (11, 14, 10), (1, 4, 0), (4, 1, 5), (9, 4, 5), (4, 9, 8), (14, 9, 10), (9, 14, 13), (9, 13, 12), (8, 9, 12), (6, 1, 2), (1, 6, 5), (7, 6, 3), (6, 2, 3), (6, 9, 5), (9, 6, 10), (6, 7, 11), (6, 11, 10)])
me_h3_3.materials.append(mat_texture_007)
me_h3_3.use_remesh_fix_poles = True
me_h3_3.use_remesh_preserve_attributes = False
me_h3_3.use_mirror_vertex_groups = False
me_h3_3.update()
me_h3_4 = bpy.data.meshes.new('h3_4')
me_h3_4.from_pydata([(-8.811e-19, 0.0, -1.0), (-0.852, -2.612e-41, -0.4621), (-0.852, -2.612e-41, 0.4621), (-8.811e-19, 0.0, 1.0), (1.509e-19, -6.109e-19, -1.0), (0.1459, -0.5907, -0.4621), (0.1459, -0.5907, 0.4621), (1.509e-19, -6.109e-19, 1.0), (1.509e-19, 6.109e-19, -1.0), (0.1459, 0.5907, -0.4621), (0.1459, 0.5907, 0.4621), (1.509e-19, 6.109e-19, 1.0), (-8.811e-19, 0.0, -1.0), (-0.852, 2.612e-41, -0.4621), (-0.852, 2.612e-41, 0.4621), (-8.811e-19, 0.0, 1.0)], [], [(14, 11, 15), (11, 14, 10), (1, 4, 0), (4, 1, 5), (9, 4, 5), (4, 9, 8), (14, 9, 10), (9, 14, 13), (9, 13, 12), (8, 9, 12), (6, 1, 2), (1, 6, 5), (7, 6, 3), (6, 2, 3), (6, 9, 5), (9, 6, 10), (6, 7, 11), (6, 11, 10)])
me_h3_4.materials.append(mat_texture_008)
me_h3_4.use_remesh_fix_poles = True
me_h3_4.use_remesh_preserve_attributes = False
me_h3_4.use_mirror_vertex_groups = False
me_h3_4.update()
me_h3_5 = bpy.data.meshes.new('h3_5')
me_h3_5.from_pydata([(0.0, 0.0, -1.922e-24), (-1.356, 0.0, -0.807), (-1.356, 0.0, 0.807), (0.0, 0.0, 1.922e-24), (0.0, 0.0, -1.922e-24), (0.0997, -0.7889, -0.807), (0.0997, -0.7889, 0.807), (0.0, 0.0, 1.922e-24), (0.0, 0.0, -1.922e-24), (0.0997, 0.7889, -0.807), (0.0997, 0.7889, 0.807), (0.0, 0.0, 1.922e-24), (0.0, 0.0, -1.922e-24), (-1.356, 0.0, -0.807), (-1.356, 0.0, 0.807), (0.0, 0.0, 1.922e-24)], [], [(11, 6, 7), (6, 11, 10), (14, 11, 15), (11, 14, 10), (7, 2, 3), (6, 2, 7), (5, 2, 6), (2, 5, 1), (1, 5, 0), (5, 4, 0), (9, 13, 12), (8, 9, 12), (9, 14, 13), (14, 9, 10), (9, 8, 4), (5, 9, 4), (9, 6, 10), (9, 5, 6)])
me_h3_5.materials.append(mat_texture_009)
me_h3_5.use_remesh_fix_poles = True
me_h3_5.use_remesh_preserve_attributes = False
me_h3_5.use_mirror_vertex_groups = False
me_h3_5.update()
me_h3_6 = bpy.data.meshes.new('h3_6')
me_h3_6.from_pydata([(0.0, 0.0, -1.365e-09), (-1.68, 0.0, -0.923), (-1.68, 0.0, 0.923), (0.0, 0.0, 1.365e-09), (0.0, 0.0, -1.365e-09), (0.1593, -1.03, -0.923), (0.1593, -1.03, 0.923), (0.0, 0.0, 1.365e-09), (0.0, 0.0, -1.365e-09), (0.1593, 1.03, -0.923), (0.1593, 1.03, 0.923), (0.0, 0.0, 1.365e-09), (0.0, 0.0, -1.365e-09), (-1.68, 0.0, -0.923), (-1.68, 0.0, 0.923), (0.0, 0.0, 1.365e-09)], [], [(11, 6, 7), (6, 11, 10), (14, 11, 15), (11, 14, 10), (7, 2, 3), (6, 2, 7), (5, 2, 6), (2, 5, 1), (1, 5, 0), (5, 4, 0), (9, 13, 12), (8, 9, 12), (9, 14, 13), (14, 9, 10), (9, 8, 4), (5, 9, 4), (9, 6, 10), (9, 5, 6)])
me_h3_6.materials.append(mat_texture_010)
me_h3_6.use_remesh_fix_poles = True
me_h3_6.use_remesh_preserve_attributes = False
me_h3_6.use_mirror_vertex_groups = False
me_h3_6.update()
me_h4_0 = bpy.data.meshes.new('h4_0')
me_h4_0.from_pydata([(0.0, 0.0, -1.0), (-1.0, -7.125e-16, 0.0), (0.0, 0.0, 1.0), (0.0, 0.0, -1.0), (1.0, 0.0, 0.0), (0.0, 0.0, 1.0), (0.0, 0.0, -1.0), (-1.0, 7.125e-16, 0.0), (0.0, 0.0, 1.0)], [], [(3, 1, 4), (1, 3, 0), (1, 5, 4), (5, 1, 2), (7, 3, 4), (3, 7, 6), (5, 7, 4), (7, 5, 8)])
me_h4_0.materials.append(mat_texture_011)
me_h4_0.use_remesh_fix_poles = True
me_h4_0.use_remesh_preserve_attributes = False
me_h4_0.use_mirror_vertex_groups = False
me_h4_0.update()
me_h4_1 = bpy.data.meshes.new('h4_1')
me_h4_1.from_pydata([(0.0, 0.0, -1.0), (-1.0, -8.72e-15, 0.0), (0.0, 0.0, 1.0), (0.0, 0.0, -1.0), (1.0, 0.0, 0.0), (0.0, 0.0, 1.0), (0.0, 0.0, -1.0), (-1.0, 8.72e-15, 0.0), (0.0, 0.0, 1.0)], [], [(3, 1, 4), (1, 3, 0), (1, 5, 4), (5, 1, 2), (7, 3, 4), (3, 7, 6), (5, 7, 4), (7, 5, 8)])
me_h4_1.materials.append(mat_texture_012)
me_h4_1.use_remesh_fix_poles = True
me_h4_1.use_remesh_preserve_attributes = False
me_h4_1.use_mirror_vertex_groups = False
me_h4_1.update()

# ---- objects
ob_camera = bpy.data.objects.new('Camera', cam_camera)
ob_light = bpy.data.objects.new('Light', light_light_004)
ob_h1_0 = bpy.data.objects.new('h1_0', me_h1_0)
ob_h1_1 = bpy.data.objects.new('h1_1', me_h1_1)
ob_h1_2 = bpy.data.objects.new('h1_2', me_h1_2)
ob_h1_3 = bpy.data.objects.new('h1_3', me_h1_3)
ob_h3_0 = bpy.data.objects.new('h3_0', me_h3_0)
ob_h3_1 = bpy.data.objects.new('h3_1', me_h3_1)
ob_h3_2 = bpy.data.objects.new('h3_2', me_h3_2)
ob_h3_3 = bpy.data.objects.new('h3_3', me_h3_3)
ob_h3_4 = bpy.data.objects.new('h3_4', me_h3_4)
ob_h3_5 = bpy.data.objects.new('h3_5', me_h3_5)
ob_h3_6 = bpy.data.objects.new('h3_6', me_h3_6)
ob_h4_0 = bpy.data.objects.new('h4_0', me_h4_0)
ob_h4_1 = bpy.data.objects.new('h4_1', me_h4_1)

# ---- transforms, parenting, visibility, modifiers, constraints
ob_camera.location = (18.55, -18.29, 12.24)
ob_camera.rotation_euler = (1.109, 9.305e-08, 0.8149)
ob_camera.lock_rotations_4d = False
ob_camera.empty_display_type = 'ARROWS'
ob_camera.color = (0.0, 0.0, 0.0, 0.0)
ob_camera.display_type = 'WIRE'
ob_camera.lineart.crease_threshold = 0.0
ob_light.location = (18.55, -18.29, 12.24)
ob_light.rotation_euler = (1.109, 9.305e-08, 0.8149)
ob_light.lineart.crease_threshold = 0.0
ob_h1_0.location = (0.0, 0.0, -10.0)
ob_h1_0.rotation_mode = 'QUATERNION'
ob_h1_0.rotation_quaternion = (1.0, 0.0, -0.0, 0.0)
ob_h1_0.visible_shadow = False
ob_h1_0.lineart.crease_threshold = 0.0
ob_h1_1.location = (-10.0, -1.83e-19, 0.0)
ob_h1_1.rotation_mode = 'QUATERNION'
ob_h1_1.rotation_quaternion = (1.0, -0.0, -0.0, 0.0)
ob_h1_1.visible_shadow = False
ob_h1_1.lineart.crease_threshold = 0.0
ob_h1_2.location = (0.0, 0.0, 10.0)
ob_h1_2.rotation_mode = 'QUATERNION'
ob_h1_2.rotation_quaternion = (1.0, -0.0, -0.0, -0.0)
ob_h1_2.visible_shadow = False
ob_h1_2.lineart.crease_threshold = 0.0
ob_h1_3.location = (0.0, 0.0, -10.0)
ob_h1_3.rotation_mode = 'QUATERNION'
ob_h1_3.rotation_quaternion = (1.0, -0.0, -0.0, -0.0)
ob_h1_3.visible_shadow = False
ob_h1_3.lineart.crease_threshold = 0.0
ob_h3_0.location = (0.0, 0.0, -8.157e-36)
ob_h3_0.rotation_mode = 'QUATERNION'
ob_h3_0.rotation_quaternion = (1.0, 0.0, -0.0, 0.0)
ob_h3_0.visible_shadow = False
ob_h3_0.lineart.crease_threshold = 0.0
ob_h3_1.location = (-12.08, -0.0001664, -7.216)
ob_h3_1.rotation_mode = 'QUATERNION'
ob_h3_1.rotation_quaternion = (1.0, 0.0, 0.0, 0.0)
ob_h3_1.visible_shadow = False
ob_h3_1.lineart.crease_threshold = 0.0
ob_h3_2.location = (-12.08, -0.0001664, 7.216)
ob_h3_2.rotation_mode = 'QUATERNION'
ob_h3_2.rotation_quaternion = (1.0, 0.0, -0.0, -0.0)
ob_h3_2.visible_shadow = False
ob_h3_2.lineart.crease_threshold = 0.0
ob_h3_3.location = (-0.0, -0.0, 0.0)
ob_h3_3.rotation_mode = 'QUATERNION'
ob_h3_3.rotation_quaternion = (1.0, 0.0, -0.0, 0.0)
ob_h3_3.visible_shadow = False
ob_h3_3.lineart.crease_threshold = 0.0
ob_h3_4.location = (0.0, 0.0, 0.0)
ob_h3_4.rotation_mode = 'QUATERNION'
ob_h3_4.rotation_quaternion = (1.0, -0.0, -0.0, -0.0)
ob_h3_4.visible_shadow = False
ob_h3_4.lineart.crease_threshold = 0.0
ob_h3_5.location = (9.772, -11.56, -7.216)
ob_h3_5.rotation_mode = 'QUATERNION'
ob_h3_5.rotation_quaternion = (1.0, -0.0, 0.0, 0.0)
ob_h3_5.visible_shadow = False
ob_h3_5.lineart.crease_threshold = 0.0
ob_h3_6.location = (9.772, -11.56, 7.216)
ob_h3_6.rotation_mode = 'QUATERNION'
ob_h3_6.rotation_quaternion = (1.0, 0.0, 0.0, 0.0)
ob_h3_6.visible_shadow = False
ob_h3_6.lineart.crease_threshold = 0.0
ob_h4_0.location = (0.0, 0.0, -10.0)
ob_h4_0.rotation_mode = 'QUATERNION'
ob_h4_0.rotation_quaternion = (1.0, -0.0, 0.0, -0.0)
ob_h4_0.visible_shadow = False
ob_h4_0.lineart.crease_threshold = 0.0
ob_h4_1.location = (-10.0, -1.769e-17, 0.0)
ob_h4_1.rotation_mode = 'QUATERNION'
ob_h4_1.rotation_quaternion = (1.0, 0.0, 0.0, -0.0)
ob_h4_1.visible_shadow = False
ob_h4_1.lineart.crease_threshold = 0.0

# ---- collection membership
col_collection.objects.link(ob_camera)
col_collection.objects.link(ob_light)
col_h1.objects.link(ob_h1_0)
col_h1.objects.link(ob_h1_1)
col_h1.objects.link(ob_h1_2)
col_h1.objects.link(ob_h1_3)
col_h3.objects.link(ob_h3_0)
col_h3.objects.link(ob_h3_1)
col_h3.objects.link(ob_h3_2)
col_h3.objects.link(ob_h3_3)
col_h3.objects.link(ob_h3_4)
col_h3.objects.link(ob_h3_5)
col_h3.objects.link(ob_h3_6)
col_h4.objects.link(ob_h4_0)
col_h4.objects.link(ob_h4_1)

# ---- scene / render settings (as saved in the file)
scene.camera = ob_camera
scene.frame_start = 1; scene.frame_end = 5; scene.frame_set(1)
scene.render.engine = 'BLENDER_EEVEE_NEXT'
scene.render.image_settings.color_mode = 'BW'
scene.render.image_settings.compression = 0
scene.render.resolution_x = 512
scene.render.resolution_y = 512
scene.render.film_transparent = True
scene.cycles.use_denoising = False
scene.cycles.samples = 256
scene.cycles.sampling_pattern = 'TABULATED_SOBOL'
scene.cycles.use_adaptive_sampling = False
scene.cycles.use_light_tree = False
scene.view_settings.view_transform = 'Raw'
bpy.context.view_layer.update()
